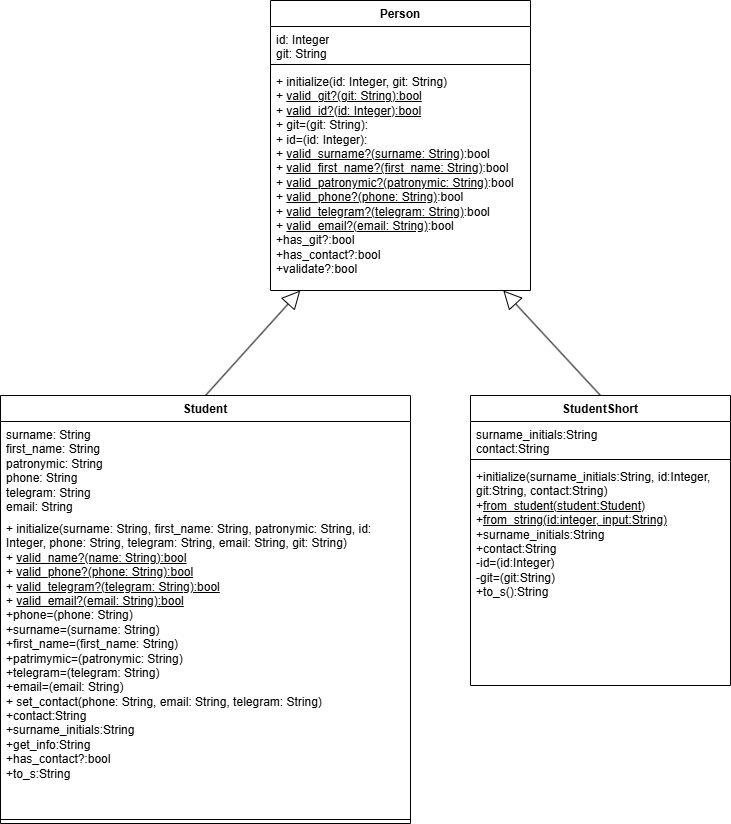

The diagram above was exported from draw.io. Its source (the exported page's mxGraphModel, read from the mxfile embedded in the PNG):
<mxGraphModel dx="521" dy="557" grid="0" gridSize="10" guides="1" tooltips="1" connect="1" arrows="1" fold="1" page="0" pageScale="1" pageWidth="827" pageHeight="1169" math="0" shadow="0">
  <root>
    <mxCell id="WIyWlLk6GJQsqaUBKTNV-0" />
    <mxCell id="WIyWlLk6GJQsqaUBKTNV-1" parent="WIyWlLk6GJQsqaUBKTNV-0" />
    <mxCell id="TGr6egCEFuY0Ww16DVoM-0" value="Person" style="swimlane;fontStyle=1;align=center;verticalAlign=top;childLayout=stackLayout;horizontal=1;startSize=26;horizontalStack=0;resizeParent=1;resizeParentMax=0;resizeLast=0;collapsible=1;marginBottom=0;whiteSpace=wrap;html=1;" parent="WIyWlLk6GJQsqaUBKTNV-1" vertex="1">
      <mxGeometry x="390" y="190" width="260" height="290" as="geometry" />
    </mxCell>
    <mxCell id="TGr6egCEFuY0Ww16DVoM-1" value="id: Integer&lt;div&gt;git: String&lt;/div&gt;" style="text;strokeColor=none;fillColor=none;align=left;verticalAlign=top;spacingLeft=4;spacingRight=4;overflow=hidden;rotatable=0;points=[[0,0.5],[1,0.5]];portConstraint=eastwest;whiteSpace=wrap;html=1;" parent="TGr6egCEFuY0Ww16DVoM-0" vertex="1">
      <mxGeometry y="26" width="260" height="34" as="geometry" />
    </mxCell>
    <mxCell id="TGr6egCEFuY0Ww16DVoM-2" value="" style="line;strokeWidth=1;fillColor=none;align=left;verticalAlign=middle;spacingTop=-1;spacingLeft=3;spacingRight=3;rotatable=0;labelPosition=right;points=[];portConstraint=eastwest;strokeColor=inherit;" parent="TGr6egCEFuY0Ww16DVoM-0" vertex="1">
      <mxGeometry y="60" width="260" height="8" as="geometry" />
    </mxCell>
    <mxCell id="TGr6egCEFuY0Ww16DVoM-3" value="+ initialize(id: Integer, git: String)&lt;div&gt;+ &lt;u&gt;valid_git?(git: String):bool&lt;/u&gt;&lt;/div&gt;&lt;div&gt;+ &lt;u&gt;valid_id?(id: Integer):bool&lt;/u&gt;&lt;/div&gt;&lt;div&gt;+ git=(git: String):&lt;/div&gt;&lt;div&gt;+ id=(id: Integer):&lt;/div&gt;&lt;div&gt;&lt;span style=&quot;background-color: initial; color: light-dark(rgb(0, 0, 0), rgb(255, 255, 255));&quot;&gt;+ &lt;/span&gt;&lt;u style=&quot;background-color: initial; color: light-dark(rgb(0, 0, 0), rgb(255, 255, 255));&quot;&gt;valid_surname?(surname: String&lt;/u&gt;&lt;span style=&quot;background-color: initial; color: light-dark(rgb(0, 0, 0), rgb(255, 255, 255));&quot;&gt;)&lt;/span&gt;&lt;span style=&quot;background-color: initial; color: light-dark(rgb(0, 0, 0), rgb(255, 255, 255));&quot;&gt;:bool&lt;/span&gt;&lt;/div&gt;&lt;div&gt;+ &lt;u&gt;valid_first_name?(first_name: String)&lt;/u&gt;&lt;span style=&quot;background-color: initial;&quot;&gt;:bool&lt;/span&gt;&lt;/div&gt;&lt;div&gt;+ &lt;u&gt;valid_patronymic?(patronymic: String)&lt;/u&gt;&lt;span style=&quot;background-color: initial;&quot;&gt;:bool&lt;/span&gt;&lt;/div&gt;&lt;div&gt;+ &lt;u&gt;valid_phone?(phone: String)&lt;/u&gt;&lt;span style=&quot;background-color: initial;&quot;&gt;:bool&lt;/span&gt;&lt;/div&gt;&lt;div&gt;+ &lt;u&gt;valid_telegram?(telegram: String)&lt;/u&gt;&lt;span style=&quot;background-color: initial;&quot;&gt;:bool&lt;/span&gt;&lt;/div&gt;&lt;div&gt;+ &lt;u&gt;valid_email?(email: String)&lt;/u&gt;&lt;span style=&quot;background-color: initial;&quot;&gt;:bool&lt;/span&gt;&lt;/div&gt;&lt;div&gt;&lt;div&gt;+has_git?:bool&lt;/div&gt;&lt;div&gt;+has_contact?:bool&lt;/div&gt;&lt;/div&gt;&lt;div&gt;+validate?:bool&lt;/div&gt;" style="text;strokeColor=none;fillColor=none;align=left;verticalAlign=top;spacingLeft=4;spacingRight=4;overflow=hidden;rotatable=0;points=[[0,0.5],[1,0.5]];portConstraint=eastwest;whiteSpace=wrap;html=1;" parent="TGr6egCEFuY0Ww16DVoM-0" vertex="1">
      <mxGeometry y="68" width="260" height="222" as="geometry" />
    </mxCell>
    <mxCell id="TGr6egCEFuY0Ww16DVoM-4" value="Student" style="swimlane;fontStyle=1;align=center;verticalAlign=top;childLayout=stackLayout;horizontal=1;startSize=26;horizontalStack=0;resizeParent=1;resizeParentMax=0;resizeLast=0;collapsible=1;marginBottom=0;whiteSpace=wrap;html=1;" parent="WIyWlLk6GJQsqaUBKTNV-1" vertex="1">
      <mxGeometry x="120" y="585" width="410" height="428" as="geometry" />
    </mxCell>
    <mxCell id="TGr6egCEFuY0Ww16DVoM-5" value="surname: String&lt;div&gt;first_name: String&lt;/div&gt;&lt;div&gt;patronymic: String&lt;/div&gt;&lt;div&gt;phone: String&lt;/div&gt;&lt;div&gt;telegram: String&lt;/div&gt;&lt;div&gt;email: String&lt;/div&gt;" style="text;strokeColor=none;fillColor=none;align=left;verticalAlign=top;spacingLeft=4;spacingRight=4;overflow=hidden;rotatable=0;points=[[0,0.5],[1,0.5]];portConstraint=eastwest;whiteSpace=wrap;html=1;" parent="TGr6egCEFuY0Ww16DVoM-4" vertex="1">
      <mxGeometry y="26" width="410" height="94" as="geometry" />
    </mxCell>
    <mxCell id="TGr6egCEFuY0Ww16DVoM-7" value="+ initialize(surname: String, first_name: String, patronymic: String, id: Integer,&amp;nbsp;phone: String, telegram: String, email: String, git: String&lt;span style=&quot;background-color: initial;&quot;&gt;)&lt;/span&gt;&lt;div&gt;&lt;div&gt;&lt;span style=&quot;background-color: initial;&quot;&gt;+&amp;nbsp;&lt;/span&gt;&lt;u style=&quot;background-color: initial;&quot;&gt;valid_name?(name: String):bool&lt;/u&gt;&lt;/div&gt;&lt;div&gt;+ &lt;u&gt;valid_phone?(phone: String):bool&lt;/u&gt;&lt;/div&gt;&lt;div&gt;+ &lt;u&gt;valid_telegram?(telegram: String):bool&lt;/u&gt;&lt;/div&gt;&lt;div&gt;+ &lt;u&gt;valid_email?(email: String):bool&lt;/u&gt;&lt;/div&gt;&lt;/div&gt;&lt;div&gt;+phone=(phone: String)&lt;/div&gt;&lt;div&gt;+surname=(surname: String)&lt;/div&gt;&lt;div&gt;+first_name=(first_name: String)&lt;/div&gt;&lt;div&gt;+patrimymic=(patronymic: String)&lt;/div&gt;&lt;div&gt;+telegram=(telegram: String)&lt;/div&gt;&lt;div&gt;+email=(email: String)&lt;/div&gt;&lt;div&gt;&lt;div&gt;&lt;span style=&quot;background-color: initial;&quot;&gt;+ set_contact(phone: String, email: String, telegram: String)&lt;/span&gt;&lt;/div&gt;&lt;div&gt;&lt;span style=&quot;background-color: initial;&quot;&gt;+contact:String&lt;/span&gt;&lt;/div&gt;&lt;/div&gt;&lt;div&gt;&lt;span style=&quot;background-color: initial;&quot;&gt;+surname_initials:String&lt;/span&gt;&lt;/div&gt;&lt;div&gt;&lt;span style=&quot;background-color: initial;&quot;&gt;+get_info:String&lt;/span&gt;&lt;/div&gt;&lt;div&gt;+has_contact?:bool&lt;span style=&quot;background-color: initial;&quot;&gt;&lt;/span&gt;&lt;/div&gt;&lt;div&gt;+to_s:String&lt;/div&gt;&lt;div&gt;&lt;span style=&quot;background-color: initial;&quot;&gt;&lt;br&gt;&lt;/span&gt;&lt;/div&gt;" style="text;strokeColor=none;fillColor=none;align=left;verticalAlign=top;spacingLeft=4;spacingRight=4;overflow=hidden;rotatable=0;points=[[0,0.5],[1,0.5]];portConstraint=eastwest;whiteSpace=wrap;html=1;" parent="TGr6egCEFuY0Ww16DVoM-4" vertex="1">
      <mxGeometry y="120" width="410" height="300" as="geometry" />
    </mxCell>
    <mxCell id="TGr6egCEFuY0Ww16DVoM-6" value="" style="line;strokeWidth=1;fillColor=none;align=left;verticalAlign=middle;spacingTop=-1;spacingLeft=3;spacingRight=3;rotatable=0;labelPosition=right;points=[];portConstraint=eastwest;strokeColor=inherit;" parent="TGr6egCEFuY0Ww16DVoM-4" vertex="1">
      <mxGeometry y="420" width="410" height="8" as="geometry" />
    </mxCell>
    <mxCell id="Z__0MFeIG52NfFdGN-qZ-0" value="StudentShort" style="swimlane;fontStyle=1;align=center;verticalAlign=top;childLayout=stackLayout;horizontal=1;startSize=26;horizontalStack=0;resizeParent=1;resizeParentMax=0;resizeLast=0;collapsible=1;marginBottom=0;whiteSpace=wrap;html=1;" parent="WIyWlLk6GJQsqaUBKTNV-1" vertex="1">
      <mxGeometry x="590" y="585" width="260" height="290" as="geometry" />
    </mxCell>
    <mxCell id="Z__0MFeIG52NfFdGN-qZ-1" value="surname_initials:String&lt;div&gt;contact:String&lt;/div&gt;" style="text;strokeColor=none;fillColor=none;align=left;verticalAlign=top;spacingLeft=4;spacingRight=4;overflow=hidden;rotatable=0;points=[[0,0.5],[1,0.5]];portConstraint=eastwest;whiteSpace=wrap;html=1;" parent="Z__0MFeIG52NfFdGN-qZ-0" vertex="1">
      <mxGeometry y="26" width="260" height="34" as="geometry" />
    </mxCell>
    <mxCell id="Z__0MFeIG52NfFdGN-qZ-2" value="" style="line;strokeWidth=1;fillColor=none;align=left;verticalAlign=middle;spacingTop=-1;spacingLeft=3;spacingRight=3;rotatable=0;labelPosition=right;points=[];portConstraint=eastwest;strokeColor=inherit;" parent="Z__0MFeIG52NfFdGN-qZ-0" vertex="1">
      <mxGeometry y="60" width="260" height="8" as="geometry" />
    </mxCell>
    <mxCell id="Z__0MFeIG52NfFdGN-qZ-3" value="+initialize(surname_initials:String, id:Integer, git:String, contact:String)&lt;div&gt;+&lt;u&gt;from_student(student:Student)&lt;/u&gt;&lt;/div&gt;&lt;div&gt;+&lt;u&gt;from_string(id:integer, input:String)&lt;/u&gt;&lt;/div&gt;&lt;div&gt;+surname_initials:String&lt;/div&gt;&lt;div&gt;+contact:String&lt;/div&gt;&lt;div&gt;-id=(id:Integer)&lt;/div&gt;&lt;div&gt;-git=(git:String)&lt;/div&gt;&lt;div&gt;+to_s():String&lt;/div&gt;&lt;div&gt;&lt;br&gt;&lt;/div&gt;" style="text;strokeColor=none;fillColor=none;align=left;verticalAlign=top;spacingLeft=4;spacingRight=4;overflow=hidden;rotatable=0;points=[[0,0.5],[1,0.5]];portConstraint=eastwest;whiteSpace=wrap;html=1;" parent="Z__0MFeIG52NfFdGN-qZ-0" vertex="1">
      <mxGeometry y="68" width="260" height="222" as="geometry" />
    </mxCell>
    <mxCell id="Z__0MFeIG52NfFdGN-qZ-6" value="" style="endArrow=block;endSize=16;endFill=0;html=1;rounded=0;exitX=0.5;exitY=0;exitDx=0;exitDy=0;" parent="WIyWlLk6GJQsqaUBKTNV-1" source="TGr6egCEFuY0Ww16DVoM-4" target="TGr6egCEFuY0Ww16DVoM-3" edge="1">
      <mxGeometry x="-0.5" y="60" width="160" relative="1" as="geometry">
        <mxPoint x="500" y="660" as="sourcePoint" />
        <mxPoint x="660" y="660" as="targetPoint" />
        <mxPoint as="offset" />
      </mxGeometry>
    </mxCell>
    <mxCell id="Z__0MFeIG52NfFdGN-qZ-7" value="" style="endArrow=block;endSize=16;endFill=0;html=1;rounded=0;exitX=0.5;exitY=0;exitDx=0;exitDy=0;" parent="WIyWlLk6GJQsqaUBKTNV-1" source="Z__0MFeIG52NfFdGN-qZ-0" target="TGr6egCEFuY0Ww16DVoM-3" edge="1">
      <mxGeometry x="-0.5" y="60" width="160" relative="1" as="geometry">
        <mxPoint x="510" y="670" as="sourcePoint" />
        <mxPoint x="670" y="670" as="targetPoint" />
        <mxPoint as="offset" />
      </mxGeometry>
    </mxCell>
  </root>
</mxGraphModel>